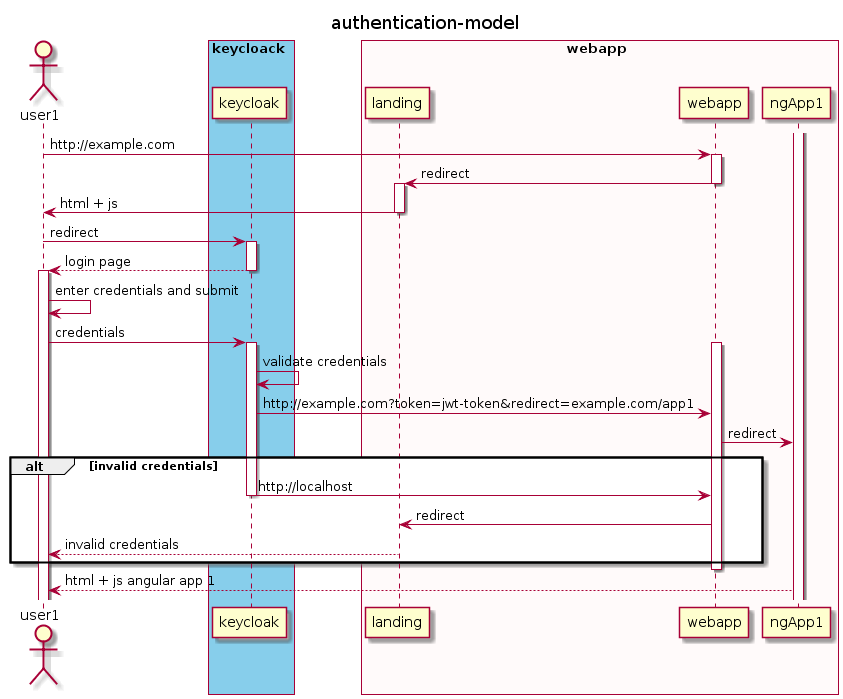

The diagram above was rendered by PlantUML. Its source (embedded in the PNG):
@startuml
skinparam BoxPadding 10

title authentication-model 

actor user1 as u1

box keycloack #SkyBlue
participant keycloak as k
end box

box webapp #Snow
participant landing as lp
participant webapp as w
participant ngApp1 as a1
end box


u1 -> w: http://example.com
activate w
w -> lp: redirect 
deactivate w
activate lp
lp -> u1: html + js
deactivate lp
u1 -> k: redirect
activate k
k --> u1: login page
deactivate k
activate u1
u1 -> u1: enter credentials and submit
u1 -> k: credentials
activate k
activate w
k -> k: validate credentials
k -> w: http://example.com?token=jwt-token&redirect=example.com/app1
w -> a1: redirect

alt invalid credentials
k -> w: http://localhost
deactivate k
w -> lp: redirect
lp --> u1: invalid credentials 
end
deactivate w

activate a1
a1 --> u1: html + js angular app 1
@enduml